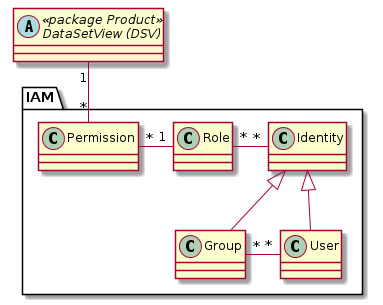

The diagram above was rendered by PlantUML. Its source (embedded in the PNG):
@startuml
abstract class "DataSetView (DSV)" as dsv << package Product >>

package IAM {
class "Identity" as ident
class "Group" as grp
class "User" as usr
class "Role" as role
class "Permission" as perm

ident <|-- grp
ident <|-- usr

perm "*" -right- "1" role
role "*" -right- "*" ident
grp "*" -right- "*" usr
}

dsv "1" -- "*" perm
@enduml